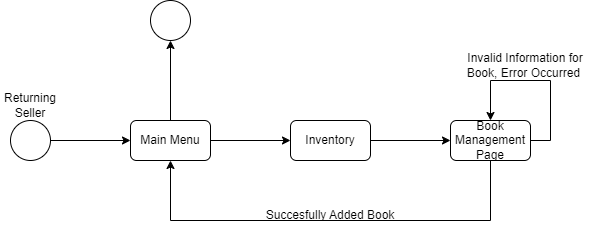

The diagram above was exported from draw.io. Its source (the exported page's mxGraphModel, read from the mxfile embedded in the PNG):
<mxGraphModel dx="1434" dy="746" grid="1" gridSize="10" guides="1" tooltips="1" connect="1" arrows="1" fold="1" page="1" pageScale="1" pageWidth="980" pageHeight="690" math="0" shadow="0">
  <root>
    <mxCell id="0" />
    <mxCell id="1" parent="0" />
    <mxCell id="Q--KXgMb4sOvO2FY2Mrk-1" value="" style="ellipse;whiteSpace=wrap;html=1;aspect=fixed;" vertex="1" parent="1">
      <mxGeometry x="340" y="240" width="40" height="40" as="geometry" />
    </mxCell>
    <mxCell id="Q--KXgMb4sOvO2FY2Mrk-4" value="" style="ellipse;whiteSpace=wrap;html=1;aspect=fixed;" vertex="1" parent="1">
      <mxGeometry x="200" y="360" width="40" height="40" as="geometry" />
    </mxCell>
    <mxCell id="Q--KXgMb4sOvO2FY2Mrk-5" value="" style="endArrow=classic;html=1;rounded=0;exitX=1;exitY=0.5;exitDx=0;exitDy=0;entryX=0;entryY=0.5;entryDx=0;entryDy=0;" edge="1" parent="1" source="Q--KXgMb4sOvO2FY2Mrk-4" target="Q--KXgMb4sOvO2FY2Mrk-18">
      <mxGeometry width="50" height="50" relative="1" as="geometry">
        <mxPoint x="280" y="380" as="sourcePoint" />
        <mxPoint x="300" y="380" as="targetPoint" />
      </mxGeometry>
    </mxCell>
    <mxCell id="Q--KXgMb4sOvO2FY2Mrk-7" value="Returning Seller" style="text;html=1;align=center;verticalAlign=middle;whiteSpace=wrap;rounded=0;" vertex="1" parent="1">
      <mxGeometry x="190" y="330" width="60" height="30" as="geometry" />
    </mxCell>
    <mxCell id="Q--KXgMb4sOvO2FY2Mrk-11" value="Inventory" style="rounded=1;whiteSpace=wrap;html=1;" vertex="1" parent="1">
      <mxGeometry x="480" y="360" width="80" height="40" as="geometry" />
    </mxCell>
    <mxCell id="Q--KXgMb4sOvO2FY2Mrk-12" value="" style="endArrow=classic;html=1;rounded=0;entryX=0;entryY=0.5;entryDx=0;entryDy=0;exitX=1;exitY=0.5;exitDx=0;exitDy=0;" edge="1" parent="1" source="Q--KXgMb4sOvO2FY2Mrk-11" target="Q--KXgMb4sOvO2FY2Mrk-16">
      <mxGeometry width="50" height="50" relative="1" as="geometry">
        <mxPoint x="440" y="380" as="sourcePoint" />
        <mxPoint x="520" y="380" as="targetPoint" />
      </mxGeometry>
    </mxCell>
    <mxCell id="Q--KXgMb4sOvO2FY2Mrk-20" style="edgeStyle=orthogonalEdgeStyle;rounded=0;orthogonalLoop=1;jettySize=auto;html=1;exitX=0.5;exitY=1;exitDx=0;exitDy=0;entryX=0.5;entryY=1;entryDx=0;entryDy=0;" edge="1" parent="1" source="Q--KXgMb4sOvO2FY2Mrk-16" target="Q--KXgMb4sOvO2FY2Mrk-18">
      <mxGeometry relative="1" as="geometry">
        <Array as="points">
          <mxPoint x="680" y="460" />
          <mxPoint x="360" y="460" />
        </Array>
      </mxGeometry>
    </mxCell>
    <mxCell id="Q--KXgMb4sOvO2FY2Mrk-16" value="Book Management Page" style="rounded=1;whiteSpace=wrap;html=1;" vertex="1" parent="1">
      <mxGeometry x="640" y="360" width="80" height="40" as="geometry" />
    </mxCell>
    <mxCell id="Q--KXgMb4sOvO2FY2Mrk-19" style="edgeStyle=orthogonalEdgeStyle;rounded=0;orthogonalLoop=1;jettySize=auto;html=1;exitX=1;exitY=0.5;exitDx=0;exitDy=0;entryX=0;entryY=0.5;entryDx=0;entryDy=0;" edge="1" parent="1" source="Q--KXgMb4sOvO2FY2Mrk-18" target="Q--KXgMb4sOvO2FY2Mrk-11">
      <mxGeometry relative="1" as="geometry" />
    </mxCell>
    <mxCell id="Q--KXgMb4sOvO2FY2Mrk-18" value="Main Menu" style="rounded=1;whiteSpace=wrap;html=1;" vertex="1" parent="1">
      <mxGeometry x="320" y="360" width="80" height="40" as="geometry" />
    </mxCell>
    <mxCell id="Q--KXgMb4sOvO2FY2Mrk-21" value="Succesfully Added Book" style="text;html=1;align=center;verticalAlign=middle;whiteSpace=wrap;rounded=0;" vertex="1" parent="1">
      <mxGeometry x="450" y="440" width="140" height="30" as="geometry" />
    </mxCell>
    <mxCell id="Q--KXgMb4sOvO2FY2Mrk-23" style="edgeStyle=orthogonalEdgeStyle;rounded=0;orthogonalLoop=1;jettySize=auto;html=1;exitX=1;exitY=0.5;exitDx=0;exitDy=0;entryX=0.5;entryY=0;entryDx=0;entryDy=0;" edge="1" parent="1" source="Q--KXgMb4sOvO2FY2Mrk-16" target="Q--KXgMb4sOvO2FY2Mrk-16">
      <mxGeometry relative="1" as="geometry">
        <Array as="points">
          <mxPoint x="740" y="380" />
          <mxPoint x="740" y="320" />
          <mxPoint x="680" y="320" />
        </Array>
      </mxGeometry>
    </mxCell>
    <mxCell id="Q--KXgMb4sOvO2FY2Mrk-24" value="Invalid Information for Book, Error Occurred&amp;nbsp;" style="text;html=1;align=center;verticalAlign=middle;whiteSpace=wrap;rounded=0;" vertex="1" parent="1">
      <mxGeometry x="650" y="290" width="130" height="30" as="geometry" />
    </mxCell>
    <mxCell id="Q--KXgMb4sOvO2FY2Mrk-25" value="" style="endArrow=classic;html=1;rounded=0;exitX=0.5;exitY=0;exitDx=0;exitDy=0;" edge="1" parent="1" source="Q--KXgMb4sOvO2FY2Mrk-18">
      <mxGeometry width="50" height="50" relative="1" as="geometry">
        <mxPoint x="360" y="350" as="sourcePoint" />
        <mxPoint x="360" y="280" as="targetPoint" />
      </mxGeometry>
    </mxCell>
  </root>
</mxGraphModel>